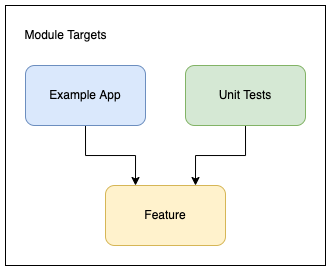

The diagram above was exported from draw.io. Its source (the exported page's mxGraphModel, read from the mxfile embedded in the PNG):
<mxGraphModel dx="811" dy="443" grid="1" gridSize="10" guides="1" tooltips="1" connect="1" arrows="1" fold="1" page="1" pageScale="1" pageWidth="850" pageHeight="1100" math="0" shadow="0">
  <root>
    <mxCell id="0" />
    <mxCell id="1" parent="0" />
    <mxCell id="NDlHGSQAcpqo5I72cpPU-17" value="" style="rounded=0;whiteSpace=wrap;html=1;" vertex="1" parent="1">
      <mxGeometry x="100" y="160" width="320" height="260" as="geometry" />
    </mxCell>
    <mxCell id="NDlHGSQAcpqo5I72cpPU-16" style="edgeStyle=orthogonalEdgeStyle;rounded=0;orthogonalLoop=1;jettySize=auto;html=1;exitX=0.5;exitY=1;exitDx=0;exitDy=0;entryX=0.25;entryY=0;entryDx=0;entryDy=0;" edge="1" parent="1" source="NDlHGSQAcpqo5I72cpPU-1" target="NDlHGSQAcpqo5I72cpPU-3">
      <mxGeometry relative="1" as="geometry" />
    </mxCell>
    <mxCell id="NDlHGSQAcpqo5I72cpPU-1" value="Example App" style="rounded=1;whiteSpace=wrap;html=1;fillColor=#dae8fc;strokeColor=#6c8ebf;" vertex="1" parent="1">
      <mxGeometry x="120" y="220" width="120" height="60" as="geometry" />
    </mxCell>
    <mxCell id="NDlHGSQAcpqo5I72cpPU-15" style="edgeStyle=orthogonalEdgeStyle;rounded=0;orthogonalLoop=1;jettySize=auto;html=1;exitX=0.5;exitY=1;exitDx=0;exitDy=0;entryX=0.75;entryY=0;entryDx=0;entryDy=0;" edge="1" parent="1" source="NDlHGSQAcpqo5I72cpPU-2" target="NDlHGSQAcpqo5I72cpPU-3">
      <mxGeometry relative="1" as="geometry" />
    </mxCell>
    <mxCell id="NDlHGSQAcpqo5I72cpPU-2" value="Unit Tests" style="rounded=1;whiteSpace=wrap;html=1;fillColor=#d5e8d4;strokeColor=#82b366;" vertex="1" parent="1">
      <mxGeometry x="280" y="220" width="120" height="60" as="geometry" />
    </mxCell>
    <mxCell id="NDlHGSQAcpqo5I72cpPU-3" value="Feature" style="rounded=1;whiteSpace=wrap;html=1;fillColor=#fff2cc;strokeColor=#d6b656;" vertex="1" parent="1">
      <mxGeometry x="200" y="340" width="120" height="60" as="geometry" />
    </mxCell>
    <mxCell id="NDlHGSQAcpqo5I72cpPU-18" value="Module Targets" style="text;html=1;align=center;verticalAlign=middle;resizable=0;points=[];autosize=1;strokeColor=none;fillColor=none;" vertex="1" parent="1">
      <mxGeometry x="110" y="180" width="100" height="20" as="geometry" />
    </mxCell>
  </root>
</mxGraphModel>